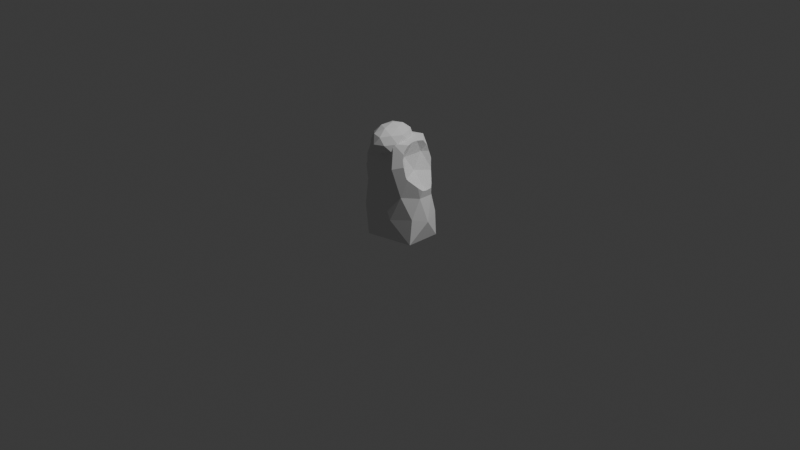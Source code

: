 # Source: tank_top.blend  (saved by Blender 5.1.30; exported with 4.5.12 LTS)
import bpy
from mathutils import Matrix  # noqa: F401  (used for matrix-valued properties, if any)

bpy.ops.wm.read_factory_settings(use_empty=True)
scene = bpy.context.scene
scene.name = 'Scene'

# ---- collections
col_collection = bpy.data.collections.new('Collection'); scene.collection.children.link(col_collection)

# ---- world
world_world = bpy.data.worlds.new('World'); scene.world = world_world
world_world.use_nodes = True; world_world.node_tree.nodes.clear()
_N = world_world.node_tree.nodes; _L = world_world.node_tree.links
n0 = _N.new('ShaderNodeOutputWorld'); n0.name = 'World Output'; n0.location = (200, 100)
n1 = _N.new('ShaderNodeBackground'); n1.name = 'Background'; n1.location = (-200, 100)
n1.inputs[0].default_value = (0.05088, 0.05088, 0.05088, 1.0)
_L.new(n1.outputs[0], n0.inputs[0])
n0.is_active_output = True
world_world.color = (0.05088, 0.05088, 0.05088)
world_world.sun_shadow_jitter_overblur = 0.0

# ---- cameras
cam_camera = bpy.data.cameras.new('Camera')
cam_camera.clip_end = 100.0
cam_camera.ortho_scale = 7.314

# ---- lights
light_light = bpy.data.lights.new('Light', 'POINT')
light_light.energy = 1000.0
light_light.shadow_soft_size = 0.1

# ---- meshes
me_icosphere = bpy.data.meshes.new('Icosphere')
me_icosphere.from_pydata([(3.544e-07, 4.441e-16, -1.0), (0.0, -0.318, 0.5638), (0.5858, -0.531, -0.4017), (-0.2237, -0.8593, -0.4017), (-0.2466, -0.318, 0.7162), (0.3518, 0.0, 0.3413), (-0.07619, 0.358, 0.7162), (-0.724, 1.844e-09, -0.4017), (-0.2237, 0.8593, -0.4017), (0.1995, 0.09979, 0.7162), (0.5858, 0.531, -0.4017), (0.2764, -0.8506, 0.4472), (0.2764, 0.8506, 0.4472), (-0.22, -0.9812, -0.8507), (0.576, -0.6064, -0.8507), (-0.04478, -0.7153, 0.605), (0.2128, -0.8172, -0.481), (0.6886, 1.844e-09, -0.481), (0.1172, -0.5636, 0.605), (-0.3782, -3.435e-07, 0.294), (0.576, 0.6064, -0.8507), (0.2345, -0.318, 0.6946), (-0.712, -9.562e-09, -0.8506), (0.1172, -0.07242, 0.605), (0.5738, 0.0, 0.09836), (-0.1449, -0.318, 0.605), (-0.5571, -0.5051, -0.481), (-0.22, 0.9812, -0.8507), (-0.04478, 0.07935, 0.605), (-0.5571, 0.5051, -0.481), (-0.1897, 0.07935, 0.6946), (-0.3177, -0.3721, 0.6105), (0.07246, 0.3249, 0.6946), (0.2128, 0.8172, -0.481), (0.2622, -0.5636, 0.8395), (0.2622, -0.07242, 0.8395), (-0.3177, 0.3721, 0.6105), (0.6251, -0.2517, -0.04514), (0.6251, 0.2517, -0.04514), (1.788e-07, -0.8144, -0.04514), (0.3863, -0.6589, -0.04514), (-0.162, 0.3249, 0.8395), (-0.6251, -0.2517, -0.04514), (-0.2622, -0.07242, 0.8395), (0.3177, -0.3721, 0.6105), (0.162, 0.3249, 0.8395), (-0.3863, -0.6589, -0.04514), (-0.3863, 0.6589, -0.04514), (0.0, 0.4767, 0.8395), (0.3177, 0.3721, 0.6105), (-0.6251, 0.2517, -0.04514), (0.3863, 0.6589, -0.04514), (1.788e-07, 0.8144, -0.04514), (-0.2629, -0.809, 0.5257), (-0.2629, 0.809, 0.5257), (0.2156, 0.6635, 0.8507), (0.3907, -0.5374, 0.6933), (0.3954, -0.586, 0.6105), (0.4318, -0.6128, 0.4977), (0.3621, 0.09895, 0.8429), (0.3627, -1.715e-09, 0.846), (0.392, 0.3327, 0.8299), (0.3814, 0.4935, 0.7358), (0.3907, 0.5374, 0.6933), (0.3954, 0.586, 0.6105), (0.4318, 0.6128, 0.4977), (0.392, -0.3327, 0.8299), (0.3621, -0.09895, 0.8429), (0.3814, -0.4935, 0.7358), (0.6539, 0.184, 0.09459), (0.6469, 0.2011, 0.09835), (0.6041, 0.3054, 0.1482), (0.4824, 0.5248, 0.2756), (0.4912, 0.5087, 0.2636), (0.4544, 0.5707, 0.3372), (0.4656, 0.5517, 0.2979), (0.4544, -0.5707, 0.3372), (0.4656, -0.5517, 0.2979), (0.4824, -0.5248, 0.2756), (0.4912, -0.5087, 0.2636), (0.6041, -0.3054, 0.1482), (0.6469, -0.2011, 0.09835), (0.6539, -0.184, 0.09459), (0.6502, 0.0, 0.07665), (-0.4285, -0.63, 0.5013), (-0.3956, -0.5865, 0.6105), (-0.3932, -0.5226, 0.6987), (-0.3944, 0.3782, 0.814), (-0.3813, 0.2719, 0.8294), (-0.3848, 0.4696, 0.7448), (-0.3932, 0.5226, 0.6987), (-0.3956, 0.5865, 0.6105), (-0.4285, 0.63, 0.5013), (-0.3464, -0.05934, 0.8369), (-0.3813, -0.2719, 0.8294), (-0.3464, 0.05934, 0.8369), (-0.3944, -0.3782, 0.814), (-0.3848, -0.4696, 0.7448), (-0.5151, 0.5294, 0.2564), (-0.4508, 0.6011, 0.3389), (-0.4428, 0.6105, 0.3646), (-0.6343, 0.2433, 0.09835), (-0.6461, 0.1917, 0.09418), (-0.6201, 0.3063, 0.1092), (-0.6461, -0.1917, 0.09418), (-0.6343, -0.2433, 0.09835), (-0.6201, -0.3063, 0.1092), (-0.5151, -0.5294, 0.2564), (-0.4508, -0.6011, 0.3389), (-0.4428, -0.6105, 0.3646), (-0.6067, 0.3321, 0.1194), (-0.6067, -0.3321, 0.1194), (0.2397, -0.6461, 0.829), (0.2238, -0.6888, 0.7961), (0.2371, -1.121e-09, 0.8685), (0.1682, 0.2698, 0.872), (0.115, 0.3539, 0.8788), (0.1369, 0.3346, 0.8755), (-0.203, 0.1448, 0.8675), (-0.1657, 0.3031, 0.8514), (-0.1556, 0.3249, 0.8498), (0.007265, 0.4654, 0.8512), (-0.005087, 0.466, 0.8497), (-0.2534, -0.04829, 0.8568), (-0.2591, -0.1848, 0.8555), (-0.2591, -0.09962, 0.8555), (-0.2622, -0.3052, 0.8395), (-0.26, -0.441, 0.8221), (-0.2026, -0.625, 0.6995), (-0.0876, -0.7557, 0.6448), (-0.131, -0.7153, 0.6583), (-0.1832, -0.6579, 0.6816), (-0.2566, -0.476, 0.7955), (-0.0205, -0.7662, 0.6235), (-0.05041, -0.7652, 0.6249), (0.09557, -0.7559, 0.6483), (0.1957, -0.7278, 0.7111), (0.2003, -0.7258, 0.7157), (0.205, -0.7205, 0.7271), (0.2495, -0.04591, 0.8648), (0.2613, -0.5502, 0.8462), (0.2589, -0.5703, 0.8459), (0.2531, -0.5931, 0.8462), (0.2595, -0.1148, 0.8608), (0.2512, -0.607, 0.8395)], [], [(0, 14, 13), (2, 14, 17), (0, 13, 22), (0, 22, 27), (0, 27, 20), (2, 17, 37), (3, 16, 39), (7, 26, 42), (8, 29, 47), (10, 33, 51), (2, 37, 40), (3, 39, 46), (7, 42, 50), (8, 47, 52), (10, 51, 38), (113, 11, 58, 57, 56, 112), (53, 86, 85, 84), (12, 54, 55), (114, 60, 59, 61, 55, 116, 117, 115), (62, 63, 55, 61), (64, 65, 12, 55, 63), (121, 116, 55, 87, 88, 118, 119, 120, 122), (54, 90, 89, 87, 55), (91, 90, 54, 92), (88, 95, 93, 94, 124, 125, 123, 118), (94, 96, 127, 126, 124), (96, 97, 86, 53, 129, 130, 131, 128, 132, 127), (129, 53, 11, 113, 138, 137, 136, 135, 133, 134), (66, 67, 60, 114, 139, 143, 140, 141, 142), (56, 68, 66, 142, 144, 112), (70, 69, 38, 71), (73, 71, 38, 51, 72), (75, 72, 51, 12, 65, 74), (52, 54, 12), (54, 52, 47), (100, 92, 54, 47, 98, 99), (50, 102, 101, 103), (50, 42, 104, 102), (104, 42, 106, 105), (108, 107, 46, 53, 84, 109), (53, 46, 39), (39, 11, 53), (76, 58, 11, 40, 78, 77), (79, 78, 40, 37, 80), (80, 37, 82, 81), (12, 51, 52), (51, 33, 52), (33, 8, 52), (98, 47, 50, 103, 110), (47, 29, 50), (29, 7, 50), (111, 106, 42, 46, 107), (42, 26, 46), (26, 3, 46), (11, 39, 40), (39, 16, 40), (16, 2, 40), (83, 82, 37, 38, 69), (37, 17, 38), (17, 10, 38), (20, 33, 10), (20, 27, 33), (27, 8, 33), (27, 29, 8), (27, 22, 29), (22, 7, 29), (22, 26, 7), (22, 13, 26), (13, 3, 26), (17, 20, 10), (17, 14, 20), (14, 0, 20), (13, 16, 3), (13, 14, 16), (14, 2, 16), (83, 24, 81, 82), (70, 24, 83, 69), (44, 76, 77, 5), (44, 5, 49), (61, 59, 49, 62), (67, 44, 49, 59, 60), (68, 44, 67, 66), (62, 49, 64, 63), (64, 49, 74, 65), (75, 74, 49, 5), (44, 68, 56, 57), (76, 44, 57, 58), (73, 24, 70, 71), (72, 75, 5, 24, 73), (79, 24, 5, 77, 78), (80, 81, 24, 79), (108, 19, 111, 107), (108, 109, 31, 19), (31, 109, 84, 85), (36, 91, 92, 100), (89, 36, 95, 88, 87), (90, 91, 36, 89), (97, 31, 85, 86), (96, 94, 93, 31, 97), (36, 31, 93, 95), (31, 36, 19), (36, 100, 99, 19), (19, 99, 98, 110), (111, 19, 110, 103, 101, 105, 106), (105, 101, 102, 104), (1, 15, 18), (137, 21, 18, 136), (25, 15, 1), (1, 28, 25), (1, 23, 28), (34, 21, 137, 138), (4, 132, 128), (41, 30, 6), (9, 45, 32), (34, 138, 113, 112, 144), (127, 132, 4, 43, 126), (41, 6, 48), (35, 45, 9), (139, 35, 143), (45, 35, 139, 114, 115), (45, 115, 117), (121, 122, 48), (120, 41, 48, 122), (41, 120, 119), (43, 123, 125), (43, 125, 124, 126), (141, 34, 144, 142), (34, 141, 140), (121, 48, 45, 117, 116), (48, 32, 45), (48, 6, 32), (123, 43, 41, 119, 118), (43, 30, 41), (43, 4, 30), (143, 35, 34, 140), (34, 35, 21), (35, 9, 21), (23, 9, 32), (23, 32, 28), (28, 32, 6), (28, 6, 30), (28, 30, 25), (25, 30, 4), (25, 4, 128, 131), (130, 15, 25, 131), (134, 15, 130, 129), (21, 9, 23), (23, 18, 21), (1, 18, 23), (133, 15, 134), (135, 18, 15, 133), (136, 18, 135)])
_uv = me_icosphere.uv_layers.new(name='UVMap')
_uv.uv.foreach_set('vector', [0.1818, 0.0, 0.2273, 0.07873, 0.1364, 0.07873, 0.2727, 0.1575, 0.3182, 0.07873, 0.3636, 0.1575, 0.9091, 0.0, 0.9545, 0.07873, 0.8636, 0.07873, 0.7273, 0.0, 0.7727, 0.07873, 0.6818, 0.07873, 0.5455, 0.0, 0.5909, 0.07873, 0.5, 0.07873, 0.2727, 0.1575, 0.3636, 0.1575, 0.3182, 0.2362, 0.09091, 0.1575, 0.1818, 0.1575, 0.1364, 0.2362, 0.8182, 0.1575, 0.9091, 0.1575, 0.8636, 0.2362, 0.6364, 0.1575, 0.7273, 0.1575, 0.6818, 0.2362, 0.4545, 0.1575, 0.5455, 0.1575, 0.5, 0.2362, 0.2727, 0.1575, 0.3182, 0.2362, 0.2273, 0.2362, 0.09091, 0.1575, 0.1364, 0.2362, 0.04546, 0.2362, 0.8182, 0.1575, 0.8636, 0.2362, 0.7727, 0.2362, 0.6364, 0.1575, 0.6818, 0.2362, 0.5909, 0.2362, 0.4545, 0.1575, 0.5, 0.2362, 0.4091, 0.2362, 0.2211, 0.383, 0.1818, 0.3149, 0.2314, 0.3149, 0.2389, 0.3381, 0.2503, 0.3538, 0.2304, 0.3882, 0.09091, 0.3149, 0.06317, 0.363, 0.05954, 0.341, 0.04732, 0.3149, 0.5455, 0.3149, 0.6364, 0.3149, 0.5909, 0.3937, 0.4356, 0.4396, 0.4256, 0.4222, 0.435, 0.415, 0.4547, 0.3937, 0.5, 0.3937, 0.4788, 0.4304, 0.4752, 0.4288, 0.4666, 0.4292, 0.4727, 0.3659, 0.477, 0.3538, 0.5, 0.3937, 0.4547, 0.3937, 0.4884, 0.3381, 0.4959, 0.3149, 0.5455, 0.3149, 0.5, 0.3937, 0.477, 0.3538, 0.6213, 0.4077, 0.6121, 0.4304, 0.5909, 0.3937, 0.671, 0.3937, 0.6727, 0.4094, 0.6557, 0.4388, 0.6465, 0.4191, 0.6447, 0.4167, 0.6228, 0.4068, 0.6364, 0.3149, 0.6641, 0.363, 0.6657, 0.3751, 0.671, 0.3937, 0.5909, 0.3937, 0.6677, 0.341, 0.6641, 0.363, 0.6364, 0.3149, 0.68, 0.3149, 0.7818, 0.4094, 0.8102, 0.4151, 0.8261, 0.4151, 0.8546, 0.4094, 0.8429, 0.4296, 0.8315, 0.4296, 0.8246, 0.4305, 0.7988, 0.4388, 0.05453, 0.4094, 0.05624, 0.3937, 0.07389, 0.3937, 0.0695, 0.4125, 0.06619, 0.4296, 0.05624, 0.3937, 0.06158, 0.3751, 0.06317, 0.363, 0.09091, 0.3149, 0.1076, 0.3438, 0.1009, 0.348, 0.0925, 0.3551, 0.08883, 0.3601, 0.0759, 0.3865, 0.07389, 0.3937, 0.1076, 0.3438, 0.09091, 0.3149, 0.1818, 0.3149, 0.1425, 0.383, 0.1457, 0.3687, 0.146, 0.3663, 0.1457, 0.3652, 0.1357, 0.3498, 0.1199, 0.3415, 0.1151, 0.3409, 0.2726, 0.3937, 0.2923, 0.415, 0.3017, 0.4222, 0.2917, 0.4396, 0.2883, 0.4345, 0.2826, 0.428, 0.2416, 0.3957, 0.2395, 0.3945, 0.2369, 0.3937, 0.2503, 0.3538, 0.2546, 0.3659, 0.2726, 0.3937, 0.2369, 0.3937, 0.2353, 0.3916, 0.2304, 0.3882, 0.4006, 0.2575, 0.3969, 0.2574, 0.4091, 0.2362, 0.4241, 0.2622, 0.4713, 0.2777, 0.4241, 0.2622, 0.4091, 0.2362, 0.5, 0.2362, 0.4751, 0.2794, 0.481, 0.2835, 0.4751, 0.2794, 0.5, 0.2362, 0.5455, 0.3149, 0.4959, 0.3149, 0.4854, 0.2899, 0.5909, 0.2362, 0.6364, 0.3149, 0.5455, 0.3149, 0.6364, 0.3149, 0.5909, 0.2362, 0.6818, 0.2362, 0.6869, 0.2957, 0.68, 0.3149, 0.6364, 0.3149, 0.6818, 0.2362, 0.7082, 0.2818, 0.6896, 0.2923, 0.7727, 0.2362, 0.7836, 0.2549, 0.7726, 0.2567, 0.7592, 0.2596, 0.7727, 0.2362, 0.8636, 0.2362, 0.8528, 0.2549, 0.7836, 0.2549, 0.8528, 0.2549, 0.8636, 0.2362, 0.8771, 0.2596, 0.8637, 0.2567, 0.03772, 0.2923, 0.01909, 0.2818, 0.04546, 0.2362, 0.09091, 0.3149, 0.04732, 0.3149, 0.0404, 0.2957, 0.09091, 0.3149, 0.04546, 0.2362, 0.1364, 0.2362, 0.1364, 0.2362, 0.1818, 0.3149, 0.09091, 0.3149, 0.2419, 0.2899, 0.2314, 0.3149, 0.1818, 0.3149, 0.2273, 0.2362, 0.2522, 0.2794, 0.2463, 0.2835, 0.256, 0.2777, 0.2522, 0.2794, 0.2273, 0.2362, 0.3182, 0.2362, 0.3032, 0.2622, 0.3032, 0.2622, 0.3182, 0.2362, 0.3304, 0.2574, 0.3266, 0.2575, 0.5455, 0.3149, 0.5, 0.2362, 0.5909, 0.2362, 0.5, 0.2362, 0.5455, 0.1575, 0.5909, 0.2362, 0.5455, 0.1575, 0.6364, 0.1575, 0.5909, 0.2362, 0.7082, 0.2818, 0.6818, 0.2362, 0.7727, 0.2362, 0.7592, 0.2596, 0.7534, 0.2611, 0.6818, 0.2362, 0.7273, 0.1575, 0.7727, 0.2362, 0.7273, 0.1575, 0.8182, 0.1575, 0.7727, 0.2362, 0.883, 0.2611, 0.8771, 0.2596, 0.8636, 0.2362, 0.9545, 0.2362, 0.9282, 0.2818, 0.8636, 0.2362, 0.9091, 0.1575, 0.9545, 0.2362, 0.9091, 0.1575, 1.0, 0.1575, 0.9545, 0.2362, 0.1818, 0.3149, 0.1364, 0.2362, 0.2273, 0.2362, 0.1364, 0.2362, 0.1818, 0.1575, 0.2273, 0.2362, 0.1818, 0.1575, 0.2727, 0.1575, 0.2273, 0.2362, 0.3636, 0.2546, 0.3304, 0.2574, 0.3182, 0.2362, 0.4091, 0.2362, 0.3969, 0.2574, 0.3182, 0.2362, 0.3636, 0.1575, 0.4091, 0.2362, 0.3636, 0.1575, 0.4545, 0.1575, 0.4091, 0.2362, 0.5, 0.07873, 0.5455, 0.1575, 0.4545, 0.1575, 0.5, 0.07873, 0.5909, 0.07873, 0.5455, 0.1575, 0.5909, 0.07873, 0.6364, 0.1575, 0.5455, 0.1575, 0.6818, 0.07873, 0.7273, 0.1575, 0.6364, 0.1575, 0.6818, 0.07873, 0.7727, 0.07873, 0.7273, 0.1575, 0.7727, 0.07873, 0.8182, 0.1575, 0.7273, 0.1575, 0.8636, 0.07873, 0.9091, 0.1575, 0.8182, 0.1575, 0.8636, 0.07873, 0.9545, 0.07873, 0.9091, 0.1575, 0.9545, 0.07873, 1.0, 0.1575, 0.9091, 0.1575, 0.3636, 0.1575, 0.4091, 0.07873, 0.4545, 0.1575, 0.3636, 0.1575, 0.3182, 0.07873, 0.4091, 0.07873, 0.3182, 0.07873, 0.3636, 0.0, 0.4091, 0.07873, 0.1364, 0.07873, 0.1818, 0.1575, 0.09091, 0.1575, 0.1364, 0.07873, 0.2273, 0.07873, 0.1818, 0.1575, 0.2273, 0.07873, 0.2727, 0.1575, 0.1818, 0.1575, 0.8746, 0.05973, 0.8636, 0.07873, 0.894, 0.07873, 0.8933, 0.07544, 0.7424, 0.07873, 0.7727, 0.07873, 0.7618, 0.05973, 0.743, 0.07544, 0.8636, 0.2362, 0.9029, 0.1682, 0.9015, 0.1575, 0.8182, 0.1575, 0.8636, 0.2362, 0.8182, 0.1575, 0.7727, 0.2362, 0.7724, 0.2952, 0.8061, 0.294, 0.7727, 0.2362, 0.7516, 0.2728, 0.8303, 0.294, 0.8636, 0.2362, 0.7727, 0.2362, 0.8061, 0.294, 0.8182, 0.2948, 0.8848, 0.2728, 0.8636, 0.2362, 0.8303, 0.294, 0.864, 0.2952, 0.7516, 0.2728, 0.7727, 0.2362, 0.7404, 0.2362, 0.7459, 0.2604, 0.7404, 0.2362, 0.7727, 0.2362, 0.7335, 0.1682, 0.7326, 0.2081, 0.7349, 0.1575, 0.7335, 0.1682, 0.7727, 0.2362, 0.8182, 0.1575, 0.8636, 0.2362, 0.8848, 0.2728, 0.8904, 0.2604, 0.8959, 0.2362, 0.9029, 0.1682, 0.8636, 0.2362, 0.8959, 0.2362, 0.9038, 0.2081, 0.7343, 0.1452, 0.7727, 0.07873, 0.7424, 0.07873, 0.7382, 0.09881, 0.7344, 0.1495, 0.7349, 0.1575, 0.8182, 0.1575, 0.7727, 0.07873, 0.7343, 0.1452, 0.902, 0.1452, 0.8636, 0.07873, 0.8182, 0.1575, 0.9015, 0.1575, 0.902, 0.1495, 0.8982, 0.09881, 0.894, 0.07873, 0.8636, 0.07873, 0.902, 0.1452, 0.2773, 0.1575, 0.3636, 0.1575, 0.3231, 0.0872, 0.2904, 0.1303, 0.2773, 0.1575, 0.2767, 0.1643, 0.3182, 0.2362, 0.3636, 0.1575, 0.3182, 0.2362, 0.2767, 0.1643, 0.2768, 0.2043, 0.2858, 0.2362, 0.4091, 0.2362, 0.4415, 0.2362, 0.4505, 0.2043, 0.4506, 0.1643, 0.4284, 0.2696, 0.4091, 0.2362, 0.3709, 0.3024, 0.4021, 0.296, 0.4173, 0.2897, 0.4348, 0.2581, 0.4415, 0.2362, 0.4091, 0.2362, 0.4284, 0.2696, 0.2989, 0.2696, 0.3182, 0.2362, 0.2858, 0.2362, 0.2925, 0.2581, 0.31, 0.2897, 0.3252, 0.296, 0.3564, 0.3024, 0.3182, 0.2362, 0.2989, 0.2696, 0.4091, 0.2362, 0.3182, 0.2362, 0.3564, 0.3024, 0.3709, 0.3024, 0.3182, 0.2362, 0.4091, 0.2362, 0.3636, 0.1575, 0.4091, 0.2362, 0.4506, 0.1643, 0.4499, 0.1575, 0.3636, 0.1575, 0.3636, 0.1575, 0.4499, 0.1575, 0.4369, 0.1303, 0.4042, 0.0872, 0.3231, 0.0872, 0.3636, 0.1575, 0.4042, 0.0872, 0.401, 0.08309, 0.3934, 0.07873, 0.3339, 0.07873, 0.3262, 0.08309, 0.3339, 0.07873, 0.3934, 0.07873, 0.3871, 0.07508, 0.3402, 0.07508, 0.1818, 0.0, 0.1364, 0.07873, 0.2273, 0.07873, 0.2749, 0.1575, 0.3636, 0.1575, 0.3182, 0.07873, 0.2748, 0.1538, 0.8636, 0.07873, 0.9545, 0.07873, 0.9091, 0.0, 0.7273, 0.0, 0.6818, 0.07873, 0.7727, 0.07873, 0.5455, 0.0, 0.5, 0.07873, 0.5909, 0.07873, 0.3182, 0.2362, 0.3636, 0.1575, 0.2749, 0.1575, 0.2768, 0.1644, 0.8182, 0.1575, 0.8474, 0.2081, 0.8884, 0.1575, 0.6818, 0.2362, 0.7273, 0.1575, 0.6364, 0.1575, 0.4545, 0.1575, 0.5, 0.2362, 0.5455, 0.1575, 0.3182, 0.2362, 0.2768, 0.1644, 0.2874, 0.2085, 0.2988, 0.2295, 0.3082, 0.2362, 0.841, 0.2251, 0.8474, 0.2081, 0.8182, 0.1575, 0.7727, 0.2362, 0.8158, 0.2362, 0.6818, 0.2362, 0.6364, 0.1575, 0.5909, 0.2362, 0.4091, 0.2362, 0.5, 0.2362, 0.4545, 0.1575, 0.417, 0.2499, 0.4091, 0.2362, 0.4012, 0.2498, 0.5, 0.2362, 0.4091, 0.2362, 0.417, 0.2499, 0.4278, 0.252, 0.4898, 0.2539, 0.5, 0.2362, 0.4898, 0.2539, 0.5133, 0.2592, 0.5866, 0.2437, 0.5941, 0.2417, 0.5909, 0.2362, 0.6786, 0.2418, 0.6818, 0.2362, 0.5909, 0.2362, 0.5941, 0.2417, 0.6818, 0.2362, 0.6786, 0.2418, 0.6862, 0.2438, 0.7727, 0.2362, 0.7664, 0.2472, 0.7778, 0.2449, 0.7727, 0.2362, 0.7778, 0.2449, 0.7935, 0.2449, 0.8158, 0.2362, 0.3162, 0.2397, 0.3182, 0.2362, 0.3082, 0.2362, 0.3109, 0.2399, 0.3182, 0.2362, 0.3162, 0.2397, 0.3206, 0.2405, 0.5866, 0.2437, 0.5909, 0.2362, 0.5, 0.2362, 0.5133, 0.2592, 0.5255, 0.2613, 0.5909, 0.2362, 0.5455, 0.1575, 0.5, 0.2362, 0.5909, 0.2362, 0.6364, 0.1575, 0.5455, 0.1575, 0.7664, 0.2472, 0.7727, 0.2362, 0.6818, 0.2362, 0.6862, 0.2438, 0.7217, 0.2541, 0.7727, 0.2362, 0.7273, 0.1575, 0.6818, 0.2362, 0.7727, 0.2362, 0.8182, 0.1575, 0.7273, 0.1575, 0.4012, 0.2498, 0.4091, 0.2362, 0.3182, 0.2362, 0.3206, 0.2405, 0.3182, 0.2362, 0.4091, 0.2362, 0.3636, 0.1575, 0.4091, 0.2362, 0.4545, 0.1575, 0.3636, 0.1575, 0.5, 0.07873, 0.4545, 0.1575, 0.5455, 0.1575, 0.5, 0.07873, 0.5455, 0.1575, 0.5909, 0.07873, 0.5909, 0.07873, 0.5455, 0.1575, 0.6364, 0.1575, 0.6818, 0.07873, 0.6364, 0.1575, 0.7273, 0.1575, 0.6818, 0.07873, 0.7273, 0.1575, 0.7727, 0.07873, 0.7727, 0.07873, 0.7273, 0.1575, 0.8182, 0.1575, 0.8636, 0.07873, 0.8182, 0.1575, 0.8884, 0.1575, 0.9025, 0.1461, 0.9275, 0.1256, 0.9545, 0.07873, 0.8636, 0.07873, 0.9025, 0.1461, 0.9627, 0.09284, 0.9545, 0.07873, 0.9275, 0.1256, 0.9491, 0.1109, 0.3636, 0.1575, 0.4545, 0.1575, 0.4091, 0.07873, 0.4091, 0.07873, 0.3182, 0.07873, 0.3636, 0.1575, 0.3636, 0.0, 0.3182, 0.07873, 0.4091, 0.07873, 0.1458, 0.09504, 0.1364, 0.07873, 0.1282, 0.09284, 0.2053, 0.1168, 0.2273, 0.07873, 0.1364, 0.07873, 0.1458, 0.09504, 0.2706, 0.1538, 0.2273, 0.07873, 0.2053, 0.1168])
me_icosphere.materials.append(None)
me_icosphere.update()
me_icosphere_002 = bpy.data.meshes.new('Icosphere.002')
me_icosphere_002.from_pydata([(0.0, 0.0, -1.0), (0.7236, -0.5257, -0.4472), (-0.2764, -0.8506, -0.4472), (-0.8944, 0.0, -0.4472), (-0.2764, 0.8506, -0.4472), (0.7236, 0.5257, -0.4472), (0.2764, -0.8506, 0.4472), (-0.7236, -0.5257, 0.4472), (-0.7236, 0.5257, 0.4472), (0.2764, 0.8506, 0.4472), (0.8944, 0.0, 0.4472), (0.0, 0.0, 1.0), (-0.1625, -0.5, -0.8507), (0.4253, -0.309, -0.8507), (0.2629, -0.809, -0.5257), (0.8506, 0.0, -0.5257), (0.4253, 0.309, -0.8507), (-0.5257, 0.0, -0.8507), (-0.6882, -0.5, -0.5257), (-0.1625, 0.5, -0.8507), (-0.6882, 0.5, -0.5257), (0.2629, 0.809, -0.5257), (0.9511, -0.309, 0.0), (0.9511, 0.309, 0.0), (0.0, -1.0, 0.0), (0.5878, -0.809, 0.0), (-0.9511, -0.309, 0.0), (-0.5878, -0.809, 0.0), (-0.5878, 0.809, 0.0), (-0.9511, 0.309, 0.0), (0.5878, 0.809, 0.0), (0.0, 1.0, 0.0), (0.6882, -0.5, 0.5257), (-0.2629, -0.809, 0.5257), (-0.8506, 0.0, 0.5257), (-0.2629, 0.809, 0.5257), (0.6882, 0.5, 0.5257), (0.1625, -0.5, 0.8507), (0.5257, 0.0, 0.8507), (-0.4253, -0.309, 0.8507), (-0.4253, 0.309, 0.8507), (0.1625, 0.5, 0.8507)], [], [(0, 13, 12), (1, 13, 15), (0, 12, 17), (0, 17, 19), (0, 19, 16), (1, 15, 22), (2, 14, 24), (3, 18, 26), (4, 20, 28), (5, 21, 30), (1, 22, 25), (2, 24, 27), (3, 26, 29), (4, 28, 31), (5, 30, 23), (6, 32, 37), (7, 33, 39), (8, 34, 40), (9, 35, 41), (10, 36, 38), (38, 41, 11), (38, 36, 41), (36, 9, 41), (41, 40, 11), (41, 35, 40), (35, 8, 40), (40, 39, 11), (40, 34, 39), (34, 7, 39), (39, 37, 11), (39, 33, 37), (33, 6, 37), (37, 38, 11), (37, 32, 38), (32, 10, 38), (23, 36, 10), (23, 30, 36), (30, 9, 36), (31, 35, 9), (31, 28, 35), (28, 8, 35), (29, 34, 8), (29, 26, 34), (26, 7, 34), (27, 33, 7), (27, 24, 33), (24, 6, 33), (25, 32, 6), (25, 22, 32), (22, 10, 32), (30, 31, 9), (30, 21, 31), (21, 4, 31), (28, 29, 8), (28, 20, 29), (20, 3, 29), (26, 27, 7), (26, 18, 27), (18, 2, 27), (24, 25, 6), (24, 14, 25), (14, 1, 25), (22, 23, 10), (22, 15, 23), (15, 5, 23), (16, 21, 5), (16, 19, 21), (19, 4, 21), (19, 20, 4), (19, 17, 20), (17, 3, 20), (17, 18, 3), (17, 12, 18), (12, 2, 18), (15, 16, 5), (15, 13, 16), (13, 0, 16), (12, 14, 2), (12, 13, 14), (13, 1, 14)])
_uv = me_icosphere_002.uv_layers.new(name='UVMap')
_uv.uv.foreach_set('vector', [0.1818, 0.0, 0.2273, 0.07873, 0.1364, 0.07873, 0.2727, 0.1575, 0.3182, 0.07873, 0.3636, 0.1575, 0.9091, 0.0, 0.9545, 0.07873, 0.8636, 0.07873, 0.7273, 0.0, 0.7727, 0.07873, 0.6818, 0.07873, 0.5455, 0.0, 0.5909, 0.07873, 0.5, 0.07873, 0.2727, 0.1575, 0.3636, 0.1575, 0.3182, 0.2362, 0.09091, 0.1575, 0.1818, 0.1575, 0.1364, 0.2362, 0.8182, 0.1575, 0.9091, 0.1575, 0.8636, 0.2362, 0.6364, 0.1575, 0.7273, 0.1575, 0.6818, 0.2362, 0.4545, 0.1575, 0.5455, 0.1575, 0.5, 0.2362, 0.2727, 0.1575, 0.3182, 0.2362, 0.2273, 0.2362, 0.09091, 0.1575, 0.1364, 0.2362, 0.04546, 0.2362, 0.8182, 0.1575, 0.8636, 0.2362, 0.7727, 0.2362, 0.6364, 0.1575, 0.6818, 0.2362, 0.5909, 0.2362, 0.4545, 0.1575, 0.5, 0.2362, 0.4091, 0.2362, 0.1818, 0.3149, 0.2727, 0.3149, 0.2273, 0.3937, 0.0, 0.3149, 0.09091, 0.3149, 0.04546, 0.3937, 0.7273, 0.3149, 0.8182, 0.3149, 0.7727, 0.3937, 0.5455, 0.3149, 0.6364, 0.3149, 0.5909, 0.3937, 0.3636, 0.3149, 0.4545, 0.3149, 0.4091, 0.3937, 0.4091, 0.3937, 0.5, 0.3937, 0.4545, 0.4724, 0.4091, 0.3937, 0.4545, 0.3149, 0.5, 0.3937, 0.4545, 0.3149, 0.5455, 0.3149, 0.5, 0.3937, 0.5909, 0.3937, 0.6818, 0.3937, 0.6364, 0.4724, 0.5909, 0.3937, 0.6364, 0.3149, 0.6818, 0.3937, 0.6364, 0.3149, 0.7273, 0.3149, 0.6818, 0.3937, 0.7727, 0.3937, 0.8636, 0.3937, 0.8182, 0.4724, 0.7727, 0.3937, 0.8182, 0.3149, 0.8636, 0.3937, 0.8182, 0.3149, 0.9091, 0.3149, 0.8636, 0.3937, 0.04546, 0.3937, 0.1364, 0.3937, 0.09091, 0.4724, 0.04546, 0.3937, 0.09091, 0.3149, 0.1364, 0.3937, 0.09091, 0.3149, 0.1818, 0.3149, 0.1364, 0.3937, 0.2273, 0.3937, 0.3182, 0.3937, 0.2727, 0.4724, 0.2273, 0.3937, 0.2727, 0.3149, 0.3182, 0.3937, 0.2727, 0.3149, 0.3636, 0.3149, 0.3182, 0.3937, 0.4091, 0.2362, 0.4545, 0.3149, 0.3636, 0.3149, 0.4091, 0.2362, 0.5, 0.2362, 0.4545, 0.3149, 0.5, 0.2362, 0.5455, 0.3149, 0.4545, 0.3149, 0.5909, 0.2362, 0.6364, 0.3149, 0.5455, 0.3149, 0.5909, 0.2362, 0.6818, 0.2362, 0.6364, 0.3149, 0.6818, 0.2362, 0.7273, 0.3149, 0.6364, 0.3149, 0.7727, 0.2362, 0.8182, 0.3149, 0.7273, 0.3149, 0.7727, 0.2362, 0.8636, 0.2362, 0.8182, 0.3149, 0.8636, 0.2362, 0.9091, 0.3149, 0.8182, 0.3149, 0.04546, 0.2362, 0.09091, 0.3149, 0.0, 0.3149, 0.04546, 0.2362, 0.1364, 0.2362, 0.09091, 0.3149, 0.1364, 0.2362, 0.1818, 0.3149, 0.09091, 0.3149, 0.2273, 0.2362, 0.2727, 0.3149, 0.1818, 0.3149, 0.2273, 0.2362, 0.3182, 0.2362, 0.2727, 0.3149, 0.3182, 0.2362, 0.3636, 0.3149, 0.2727, 0.3149, 0.5, 0.2362, 0.5909, 0.2362, 0.5455, 0.3149, 0.5, 0.2362, 0.5455, 0.1575, 0.5909, 0.2362, 0.5455, 0.1575, 0.6364, 0.1575, 0.5909, 0.2362, 0.6818, 0.2362, 0.7727, 0.2362, 0.7273, 0.3149, 0.6818, 0.2362, 0.7273, 0.1575, 0.7727, 0.2362, 0.7273, 0.1575, 0.8182, 0.1575, 0.7727, 0.2362, 0.8636, 0.2362, 0.9545, 0.2362, 0.9091, 0.3149, 0.8636, 0.2362, 0.9091, 0.1575, 0.9545, 0.2362, 0.9091, 0.1575, 1.0, 0.1575, 0.9545, 0.2362, 0.1364, 0.2362, 0.2273, 0.2362, 0.1818, 0.3149, 0.1364, 0.2362, 0.1818, 0.1575, 0.2273, 0.2362, 0.1818, 0.1575, 0.2727, 0.1575, 0.2273, 0.2362, 0.3182, 0.2362, 0.4091, 0.2362, 0.3636, 0.3149, 0.3182, 0.2362, 0.3636, 0.1575, 0.4091, 0.2362, 0.3636, 0.1575, 0.4545, 0.1575, 0.4091, 0.2362, 0.5, 0.07873, 0.5455, 0.1575, 0.4545, 0.1575, 0.5, 0.07873, 0.5909, 0.07873, 0.5455, 0.1575, 0.5909, 0.07873, 0.6364, 0.1575, 0.5455, 0.1575, 0.6818, 0.07873, 0.7273, 0.1575, 0.6364, 0.1575, 0.6818, 0.07873, 0.7727, 0.07873, 0.7273, 0.1575, 0.7727, 0.07873, 0.8182, 0.1575, 0.7273, 0.1575, 0.8636, 0.07873, 0.9091, 0.1575, 0.8182, 0.1575, 0.8636, 0.07873, 0.9545, 0.07873, 0.9091, 0.1575, 0.9545, 0.07873, 1.0, 0.1575, 0.9091, 0.1575, 0.3636, 0.1575, 0.4091, 0.07873, 0.4545, 0.1575, 0.3636, 0.1575, 0.3182, 0.07873, 0.4091, 0.07873, 0.3182, 0.07873, 0.3636, 0.0, 0.4091, 0.07873, 0.1364, 0.07873, 0.1818, 0.1575, 0.09091, 0.1575, 0.1364, 0.07873, 0.2273, 0.07873, 0.1818, 0.1575, 0.2273, 0.07873, 0.2727, 0.1575, 0.1818, 0.1575])
me_icosphere_002.update()
arm_humanoid = bpy.data.armatures.new('Humanoid')  # bones are not reproduced

# ---- objects
ob_light = bpy.data.objects.new('Light', light_light)
ob_camera = bpy.data.objects.new('Camera', cam_camera)
ob_humanoid = bpy.data.objects.new('Humanoid', arm_humanoid)
ob_icosphere = bpy.data.objects.new('Icosphere', me_icosphere)
ob_icosphere_001 = bpy.data.objects.new('Icosphere.001', me_icosphere_002)

# ---- transforms, parenting, visibility, modifiers, constraints
ob_light.location = (4.076, 1.005, 5.904)
ob_light.rotation_euler = (0.6503, 0.05522, 1.866)
ob_light.lock_rotations_4d = False
ob_light.empty_display_type = 'ARROWS'
ob_light.color = (0.0, 0.0, 0.0, 0.0)
ob_light.lineart.crease_threshold = 0.0
ob_camera.location = (7.359, -6.926, 4.958)
ob_camera.rotation_euler = (1.109, 0.0, 0.8149)
ob_camera.lock_rotations_4d = False
ob_camera.empty_display_type = 'ARROWS'
ob_camera.color = (0.0, 0.0, 0.0, 0.0)
ob_camera.display_type = 'WIRE'
ob_camera.lineart.crease_threshold = 0.0
ob_humanoid.location = (0.0, 0.0, 0.0)
ob_icosphere.location = (0.0, 0.0, 0.4007)
ob_icosphere.scale = (0.6, 0.3, 0.6)
_m = ob_icosphere.modifiers.new('Decimate', 'DECIMATE')
ob_icosphere_001.location = (-8.473e-19, -0.0954, 0.9044)
ob_icosphere_001.scale = (0.1654, 0.2384, 0.1654)

# ---- collection membership
col_collection.objects.link(ob_light)
col_collection.objects.link(ob_camera)
col_collection.objects.link(ob_humanoid)
col_collection.objects.link(ob_icosphere)
col_collection.objects.link(ob_icosphere_001)

# ---- scene / render settings (as saved in the file)
scene.camera = ob_camera
scene.frame_start = 1; scene.frame_end = 250; scene.frame_set(1)
scene.render.engine = 'BLENDER_EEVEE_NEXT'
scene.render.bake_bias = 0.0
scene.render.bake_samples = 0
scene.cycles.sampling_pattern = 'TABULATED_SOBOL'
scene.eevee.use_volume_custom_range = False
bpy.context.view_layer.update()
